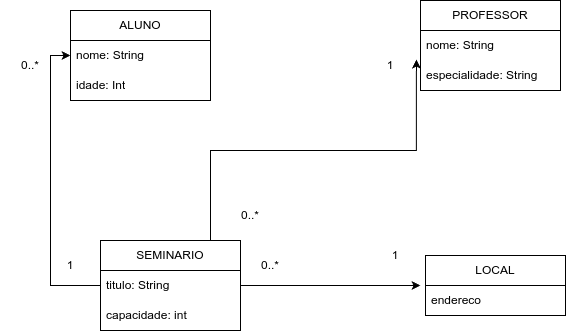

The diagram above was exported from draw.io. Its source (the exported page's mxGraphModel, read from the mxfile embedded in the PNG):
<mxGraphModel dx="872" dy="479" grid="1" gridSize="10" guides="1" tooltips="1" connect="1" arrows="1" fold="1" page="1" pageScale="1" pageWidth="850" pageHeight="1100" math="0" shadow="0">
  <root>
    <mxCell id="0" />
    <mxCell id="1" parent="0" />
    <mxCell id="K7bj_aNdVTeWt-rzDrhT-1" parent="1" style="swimlane;fontStyle=0;childLayout=stackLayout;horizontal=1;startSize=30;horizontalStack=0;resizeParent=1;resizeParentMax=0;resizeLast=0;collapsible=1;marginBottom=0;whiteSpace=wrap;html=1;" value="ALUNO" vertex="1">
      <mxGeometry height="90" width="140" x="100" y="80" as="geometry" />
    </mxCell>
    <mxCell id="K7bj_aNdVTeWt-rzDrhT-2" parent="K7bj_aNdVTeWt-rzDrhT-1" style="text;strokeColor=none;fillColor=none;align=left;verticalAlign=middle;spacingLeft=4;spacingRight=4;overflow=hidden;points=[[0,0.5],[1,0.5]];portConstraint=eastwest;rotatable=0;whiteSpace=wrap;html=1;" value="nome: String" vertex="1">
      <mxGeometry height="30" width="140" y="30" as="geometry" />
    </mxCell>
    <mxCell id="K7bj_aNdVTeWt-rzDrhT-3" parent="K7bj_aNdVTeWt-rzDrhT-1" style="text;strokeColor=none;fillColor=none;align=left;verticalAlign=middle;spacingLeft=4;spacingRight=4;overflow=hidden;points=[[0,0.5],[1,0.5]];portConstraint=eastwest;rotatable=0;whiteSpace=wrap;html=1;" value="idade: Int" vertex="1">
      <mxGeometry height="30" width="140" y="60" as="geometry" />
    </mxCell>
    <mxCell id="K7bj_aNdVTeWt-rzDrhT-5" parent="1" style="swimlane;fontStyle=0;childLayout=stackLayout;horizontal=1;startSize=30;horizontalStack=0;resizeParent=1;resizeParentMax=0;resizeLast=0;collapsible=1;marginBottom=0;whiteSpace=wrap;html=1;" value="PROFESSOR" vertex="1">
      <mxGeometry height="90" width="140" x="450" y="70" as="geometry" />
    </mxCell>
    <mxCell id="K7bj_aNdVTeWt-rzDrhT-6" parent="K7bj_aNdVTeWt-rzDrhT-5" style="text;strokeColor=none;fillColor=none;align=left;verticalAlign=middle;spacingLeft=4;spacingRight=4;overflow=hidden;points=[[0,0.5],[1,0.5]];portConstraint=eastwest;rotatable=0;whiteSpace=wrap;html=1;" value="nome: String" vertex="1">
      <mxGeometry height="30" width="140" y="30" as="geometry" />
    </mxCell>
    <mxCell id="K7bj_aNdVTeWt-rzDrhT-7" parent="K7bj_aNdVTeWt-rzDrhT-5" style="text;strokeColor=none;fillColor=none;align=left;verticalAlign=middle;spacingLeft=4;spacingRight=4;overflow=hidden;points=[[0,0.5],[1,0.5]];portConstraint=eastwest;rotatable=0;whiteSpace=wrap;html=1;" value="especialidade: String" vertex="1">
      <mxGeometry height="30" width="140" y="60" as="geometry" />
    </mxCell>
    <mxCell id="K7bj_aNdVTeWt-rzDrhT-28" edge="1" parent="1" source="K7bj_aNdVTeWt-rzDrhT-9" style="edgeStyle=orthogonalEdgeStyle;rounded=0;orthogonalLoop=1;jettySize=auto;html=1;entryX=0;entryY=0.5;entryDx=0;entryDy=0;" target="K7bj_aNdVTeWt-rzDrhT-2">
      <mxGeometry relative="1" as="geometry">
        <Array as="points">
          <mxPoint x="80" y="355" />
          <mxPoint x="80" y="125" />
        </Array>
      </mxGeometry>
    </mxCell>
    <mxCell id="K7bj_aNdVTeWt-rzDrhT-9" parent="1" style="swimlane;fontStyle=0;childLayout=stackLayout;horizontal=1;startSize=30;horizontalStack=0;resizeParent=1;resizeParentMax=0;resizeLast=0;collapsible=1;marginBottom=0;whiteSpace=wrap;html=1;" value="SEMINARIO" vertex="1">
      <mxGeometry height="90" width="140" x="130" y="310" as="geometry" />
    </mxCell>
    <mxCell id="K7bj_aNdVTeWt-rzDrhT-10" parent="K7bj_aNdVTeWt-rzDrhT-9" style="text;strokeColor=none;fillColor=none;align=left;verticalAlign=middle;spacingLeft=4;spacingRight=4;overflow=hidden;points=[[0,0.5],[1,0.5]];portConstraint=eastwest;rotatable=0;whiteSpace=wrap;html=1;" value="titulo: String" vertex="1">
      <mxGeometry height="30" width="140" y="30" as="geometry" />
    </mxCell>
    <mxCell id="K7bj_aNdVTeWt-rzDrhT-11" parent="K7bj_aNdVTeWt-rzDrhT-9" style="text;strokeColor=none;fillColor=none;align=left;verticalAlign=middle;spacingLeft=4;spacingRight=4;overflow=hidden;points=[[0,0.5],[1,0.5]];portConstraint=eastwest;rotatable=0;whiteSpace=wrap;html=1;" value="capacidade: int" vertex="1">
      <mxGeometry height="30" width="140" y="60" as="geometry" />
    </mxCell>
    <mxCell id="K7bj_aNdVTeWt-rzDrhT-13" parent="1" style="swimlane;fontStyle=0;childLayout=stackLayout;horizontal=1;startSize=30;horizontalStack=0;resizeParent=1;resizeParentMax=0;resizeLast=0;collapsible=1;marginBottom=0;whiteSpace=wrap;html=1;" value="LOCAL" vertex="1">
      <mxGeometry height="60" width="140" x="455" y="325" as="geometry" />
    </mxCell>
    <mxCell id="K7bj_aNdVTeWt-rzDrhT-14" parent="K7bj_aNdVTeWt-rzDrhT-13" style="text;strokeColor=none;fillColor=none;align=left;verticalAlign=middle;spacingLeft=4;spacingRight=4;overflow=hidden;points=[[0,0.5],[1,0.5]];portConstraint=eastwest;rotatable=0;whiteSpace=wrap;html=1;" value="endereco" vertex="1">
      <mxGeometry height="30" width="140" y="30" as="geometry" />
    </mxCell>
    <mxCell id="K7bj_aNdVTeWt-rzDrhT-22" edge="1" parent="1" source="K7bj_aNdVTeWt-rzDrhT-9" style="edgeStyle=orthogonalEdgeStyle;rounded=0;orthogonalLoop=1;jettySize=auto;html=1;entryX=-0.029;entryY=0.967;entryDx=0;entryDy=0;entryPerimeter=0;" target="K7bj_aNdVTeWt-rzDrhT-6">
      <mxGeometry relative="1" as="geometry">
        <Array as="points">
          <mxPoint x="240" y="220" />
          <mxPoint x="446" y="220" />
        </Array>
      </mxGeometry>
    </mxCell>
    <mxCell id="K7bj_aNdVTeWt-rzDrhT-23" parent="1" style="text;html=1;whiteSpace=wrap;strokeColor=none;fillColor=none;align=center;verticalAlign=middle;rounded=0;" value="1" vertex="1">
      <mxGeometry height="30" width="60" x="390" y="120" as="geometry" />
    </mxCell>
    <mxCell id="K7bj_aNdVTeWt-rzDrhT-24" parent="1" style="text;html=1;whiteSpace=wrap;strokeColor=none;fillColor=none;align=center;verticalAlign=middle;rounded=0;" value="0..*" vertex="1">
      <mxGeometry height="30" width="60" x="250" y="270" as="geometry" />
    </mxCell>
    <mxCell id="K7bj_aNdVTeWt-rzDrhT-25" edge="1" parent="1" source="K7bj_aNdVTeWt-rzDrhT-10" style="edgeStyle=orthogonalEdgeStyle;rounded=0;orthogonalLoop=1;jettySize=auto;html=1;entryX=0;entryY=0.5;entryDx=0;entryDy=0;">
      <mxGeometry relative="1" as="geometry">
        <mxPoint x="450" y="355" as="targetPoint" />
      </mxGeometry>
    </mxCell>
    <mxCell id="K7bj_aNdVTeWt-rzDrhT-26" parent="1" style="text;html=1;whiteSpace=wrap;strokeColor=none;fillColor=none;align=center;verticalAlign=middle;rounded=0;" value="0..*" vertex="1">
      <mxGeometry height="30" width="60" x="270" y="320" as="geometry" />
    </mxCell>
    <mxCell id="K7bj_aNdVTeWt-rzDrhT-27" parent="1" style="text;html=1;whiteSpace=wrap;strokeColor=none;fillColor=none;align=center;verticalAlign=middle;rounded=0;" value="1" vertex="1">
      <mxGeometry height="30" width="60" x="395" y="310" as="geometry" />
    </mxCell>
    <mxCell id="K7bj_aNdVTeWt-rzDrhT-29" parent="1" style="text;html=1;whiteSpace=wrap;strokeColor=none;fillColor=none;align=center;verticalAlign=middle;rounded=0;" value="0..*" vertex="1">
      <mxGeometry height="30" width="60" x="30" y="120" as="geometry" />
    </mxCell>
    <mxCell id="K7bj_aNdVTeWt-rzDrhT-30" parent="1" style="text;html=1;whiteSpace=wrap;strokeColor=none;fillColor=none;align=center;verticalAlign=middle;rounded=0;" value="1" vertex="1">
      <mxGeometry height="30" width="60" x="70" y="320" as="geometry" />
    </mxCell>
  </root>
</mxGraphModel>